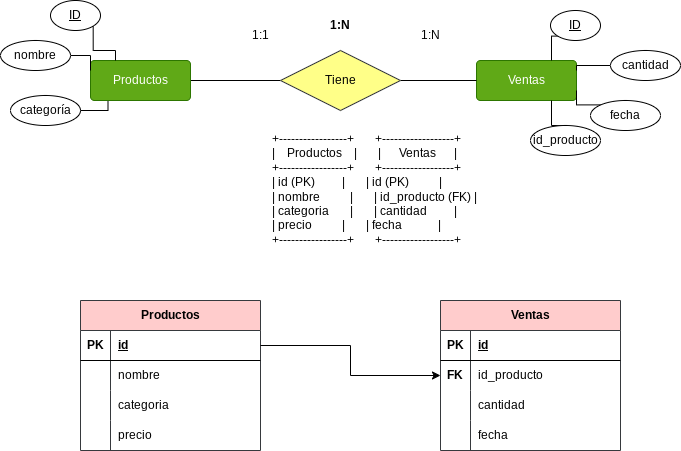

The diagram above was exported from draw.io. Its source (the exported page's mxGraphModel, read from the mxfile embedded in the PNG):
<mxGraphModel dx="1050" dy="522" grid="1" gridSize="10" guides="1" tooltips="1" connect="1" arrows="1" fold="1" page="1" pageScale="1" pageWidth="827" pageHeight="1169" math="0" shadow="0">
  <root>
    <mxCell id="0" />
    <mxCell id="1" parent="0" />
    <mxCell id="BQB4LDkK-kduXzE50Ksh-1" value="Ventas" style="rounded=1;arcSize=10;whiteSpace=wrap;html=1;align=center;fillColor=#60a917;fontColor=#ffffff;strokeColor=#2D7600;" vertex="1" parent="1">
      <mxGeometry x="576" y="60" width="100" height="40" as="geometry" />
    </mxCell>
    <mxCell id="BQB4LDkK-kduXzE50Ksh-13" style="edgeStyle=orthogonalEdgeStyle;rounded=0;orthogonalLoop=1;jettySize=auto;html=1;exitX=1;exitY=0.5;exitDx=0;exitDy=0;entryX=0;entryY=0.5;entryDx=0;entryDy=0;endArrow=none;endFill=0;" edge="1" parent="1" source="BQB4LDkK-kduXzE50Ksh-2" target="BQB4LDkK-kduXzE50Ksh-3">
      <mxGeometry relative="1" as="geometry" />
    </mxCell>
    <mxCell id="BQB4LDkK-kduXzE50Ksh-2" value="Productos" style="rounded=1;arcSize=10;whiteSpace=wrap;html=1;align=center;fillColor=#60a917;fontColor=#ffffff;strokeColor=#2D7600;" vertex="1" parent="1">
      <mxGeometry x="190" y="60" width="100" height="40" as="geometry" />
    </mxCell>
    <mxCell id="BQB4LDkK-kduXzE50Ksh-14" style="edgeStyle=orthogonalEdgeStyle;rounded=0;orthogonalLoop=1;jettySize=auto;html=1;exitX=1;exitY=0.5;exitDx=0;exitDy=0;endArrow=none;endFill=0;" edge="1" parent="1" source="BQB4LDkK-kduXzE50Ksh-3" target="BQB4LDkK-kduXzE50Ksh-1">
      <mxGeometry relative="1" as="geometry" />
    </mxCell>
    <mxCell id="BQB4LDkK-kduXzE50Ksh-3" value="Tiene" style="shape=rhombus;perimeter=rhombusPerimeter;whiteSpace=wrap;html=1;align=center;fillColor=#ffff88;strokeColor=#36393d;" vertex="1" parent="1">
      <mxGeometry x="380" y="50" width="120" height="60" as="geometry" />
    </mxCell>
    <mxCell id="BQB4LDkK-kduXzE50Ksh-21" style="edgeStyle=orthogonalEdgeStyle;rounded=0;orthogonalLoop=1;jettySize=auto;html=1;exitX=0;exitY=1;exitDx=0;exitDy=0;entryX=0.75;entryY=0;entryDx=0;entryDy=0;endArrow=none;endFill=0;" edge="1" parent="1" source="BQB4LDkK-kduXzE50Ksh-4" target="BQB4LDkK-kduXzE50Ksh-1">
      <mxGeometry relative="1" as="geometry" />
    </mxCell>
    <mxCell id="BQB4LDkK-kduXzE50Ksh-4" value="&lt;u&gt;ID&lt;/u&gt;" style="ellipse;whiteSpace=wrap;html=1;align=center;" vertex="1" parent="1">
      <mxGeometry x="650" y="10" width="50" height="30" as="geometry" />
    </mxCell>
    <mxCell id="BQB4LDkK-kduXzE50Ksh-5" value="categoría" style="ellipse;whiteSpace=wrap;html=1;align=center;" vertex="1" parent="1">
      <mxGeometry x="110" y="95" width="70" height="30" as="geometry" />
    </mxCell>
    <mxCell id="BQB4LDkK-kduXzE50Ksh-19" style="edgeStyle=orthogonalEdgeStyle;rounded=0;orthogonalLoop=1;jettySize=auto;html=1;exitX=1;exitY=0.5;exitDx=0;exitDy=0;entryX=0;entryY=0.25;entryDx=0;entryDy=0;endArrow=none;endFill=0;" edge="1" parent="1" source="BQB4LDkK-kduXzE50Ksh-6" target="BQB4LDkK-kduXzE50Ksh-2">
      <mxGeometry relative="1" as="geometry" />
    </mxCell>
    <mxCell id="BQB4LDkK-kduXzE50Ksh-6" value="nombre" style="ellipse;whiteSpace=wrap;html=1;align=center;" vertex="1" parent="1">
      <mxGeometry x="100" y="40" width="70" height="30" as="geometry" />
    </mxCell>
    <mxCell id="BQB4LDkK-kduXzE50Ksh-22" style="edgeStyle=orthogonalEdgeStyle;rounded=0;orthogonalLoop=1;jettySize=auto;html=1;exitX=0;exitY=0.5;exitDx=0;exitDy=0;entryX=1;entryY=0.25;entryDx=0;entryDy=0;endArrow=none;endFill=0;" edge="1" parent="1" source="BQB4LDkK-kduXzE50Ksh-8" target="BQB4LDkK-kduXzE50Ksh-1">
      <mxGeometry relative="1" as="geometry" />
    </mxCell>
    <mxCell id="BQB4LDkK-kduXzE50Ksh-8" value="cantidad" style="ellipse;whiteSpace=wrap;html=1;align=center;" vertex="1" parent="1">
      <mxGeometry x="710" y="50" width="70" height="30" as="geometry" />
    </mxCell>
    <mxCell id="BQB4LDkK-kduXzE50Ksh-24" style="edgeStyle=orthogonalEdgeStyle;rounded=0;orthogonalLoop=1;jettySize=auto;html=1;exitX=0;exitY=0;exitDx=0;exitDy=0;entryX=1;entryY=0.75;entryDx=0;entryDy=0;endArrow=none;endFill=0;" edge="1" parent="1" source="BQB4LDkK-kduXzE50Ksh-11" target="BQB4LDkK-kduXzE50Ksh-1">
      <mxGeometry relative="1" as="geometry" />
    </mxCell>
    <mxCell id="BQB4LDkK-kduXzE50Ksh-11" value="fecha" style="ellipse;whiteSpace=wrap;html=1;align=center;" vertex="1" parent="1">
      <mxGeometry x="690" y="100" width="70" height="30" as="geometry" />
    </mxCell>
    <mxCell id="BQB4LDkK-kduXzE50Ksh-18" style="edgeStyle=orthogonalEdgeStyle;rounded=0;orthogonalLoop=1;jettySize=auto;html=1;exitX=1;exitY=1;exitDx=0;exitDy=0;entryX=0.25;entryY=0;entryDx=0;entryDy=0;endArrow=none;endFill=0;" edge="1" parent="1" source="BQB4LDkK-kduXzE50Ksh-15" target="BQB4LDkK-kduXzE50Ksh-2">
      <mxGeometry relative="1" as="geometry" />
    </mxCell>
    <mxCell id="BQB4LDkK-kduXzE50Ksh-15" value="&lt;u&gt;ID&lt;/u&gt;" style="ellipse;whiteSpace=wrap;html=1;align=center;" vertex="1" parent="1">
      <mxGeometry x="150" width="50" height="30" as="geometry" />
    </mxCell>
    <mxCell id="BQB4LDkK-kduXzE50Ksh-23" style="edgeStyle=orthogonalEdgeStyle;rounded=0;orthogonalLoop=1;jettySize=auto;html=1;exitX=0.5;exitY=0;exitDx=0;exitDy=0;entryX=0.75;entryY=1;entryDx=0;entryDy=0;endArrow=none;endFill=0;" edge="1" parent="1" source="BQB4LDkK-kduXzE50Ksh-17" target="BQB4LDkK-kduXzE50Ksh-1">
      <mxGeometry relative="1" as="geometry" />
    </mxCell>
    <mxCell id="BQB4LDkK-kduXzE50Ksh-17" value="id_producto" style="ellipse;whiteSpace=wrap;html=1;align=center;" vertex="1" parent="1">
      <mxGeometry x="630" y="125" width="70" height="30" as="geometry" />
    </mxCell>
    <mxCell id="BQB4LDkK-kduXzE50Ksh-20" style="edgeStyle=orthogonalEdgeStyle;rounded=0;orthogonalLoop=1;jettySize=auto;html=1;exitX=1;exitY=0.5;exitDx=0;exitDy=0;entryX=0.175;entryY=1.021;entryDx=0;entryDy=0;entryPerimeter=0;endArrow=none;endFill=0;" edge="1" parent="1" source="BQB4LDkK-kduXzE50Ksh-5" target="BQB4LDkK-kduXzE50Ksh-2">
      <mxGeometry relative="1" as="geometry" />
    </mxCell>
    <mxCell id="BQB4LDkK-kduXzE50Ksh-25" value="1:N" style="text;html=1;strokeColor=none;fillColor=none;align=center;verticalAlign=middle;whiteSpace=wrap;rounded=0;" vertex="1" parent="1">
      <mxGeometry x="500" y="20" width="60" height="30" as="geometry" />
    </mxCell>
    <mxCell id="BQB4LDkK-kduXzE50Ksh-26" value="1:1" style="text;html=1;strokeColor=none;fillColor=none;align=center;verticalAlign=middle;whiteSpace=wrap;rounded=0;" vertex="1" parent="1">
      <mxGeometry x="330" y="20" width="60" height="30" as="geometry" />
    </mxCell>
    <mxCell id="BQB4LDkK-kduXzE50Ksh-27" value="&lt;b&gt;1:N&lt;/b&gt;" style="text;html=1;strokeColor=none;fillColor=none;align=center;verticalAlign=middle;whiteSpace=wrap;rounded=0;" vertex="1" parent="1">
      <mxGeometry x="410" y="10" width="60" height="30" as="geometry" />
    </mxCell>
    <mxCell id="BQB4LDkK-kduXzE50Ksh-28" value="+-----------------+       +------------------+&#10;|    Productos    |       |      Ventas      |&#10;+-----------------+       +------------------+&#10;| id (PK)         |       | id (PK)          |&#10;| nombre          |       | id_producto (FK) |&#10;| categoria       |       | cantidad         |&#10;| precio          |       | fecha            |&#10;+-----------------+       +------------------+" style="text;whiteSpace=wrap;" vertex="1" parent="1">
      <mxGeometry x="370" y="125" width="320" height="230" as="geometry" />
    </mxCell>
    <mxCell id="BQB4LDkK-kduXzE50Ksh-29" value="Productos" style="shape=table;startSize=30;container=1;collapsible=1;childLayout=tableLayout;fixedRows=1;rowLines=0;fontStyle=1;align=center;resizeLast=1;html=1;fillColor=#ffcccc;strokeColor=#36393d;" vertex="1" parent="1">
      <mxGeometry x="180" y="300" width="180" height="150" as="geometry" />
    </mxCell>
    <mxCell id="BQB4LDkK-kduXzE50Ksh-30" value="" style="shape=tableRow;horizontal=0;startSize=0;swimlaneHead=0;swimlaneBody=0;fillColor=none;collapsible=0;dropTarget=0;points=[[0,0.5],[1,0.5]];portConstraint=eastwest;top=0;left=0;right=0;bottom=1;" vertex="1" parent="BQB4LDkK-kduXzE50Ksh-29">
      <mxGeometry y="30" width="180" height="30" as="geometry" />
    </mxCell>
    <mxCell id="BQB4LDkK-kduXzE50Ksh-31" value="PK" style="shape=partialRectangle;connectable=0;fillColor=none;top=0;left=0;bottom=0;right=0;fontStyle=1;overflow=hidden;whiteSpace=wrap;html=1;" vertex="1" parent="BQB4LDkK-kduXzE50Ksh-30">
      <mxGeometry width="30" height="30" as="geometry">
        <mxRectangle width="30" height="30" as="alternateBounds" />
      </mxGeometry>
    </mxCell>
    <mxCell id="BQB4LDkK-kduXzE50Ksh-32" value="id" style="shape=partialRectangle;connectable=0;fillColor=none;top=0;left=0;bottom=0;right=0;align=left;spacingLeft=6;fontStyle=5;overflow=hidden;whiteSpace=wrap;html=1;" vertex="1" parent="BQB4LDkK-kduXzE50Ksh-30">
      <mxGeometry x="30" width="150" height="30" as="geometry">
        <mxRectangle width="150" height="30" as="alternateBounds" />
      </mxGeometry>
    </mxCell>
    <mxCell id="BQB4LDkK-kduXzE50Ksh-33" value="" style="shape=tableRow;horizontal=0;startSize=0;swimlaneHead=0;swimlaneBody=0;fillColor=none;collapsible=0;dropTarget=0;points=[[0,0.5],[1,0.5]];portConstraint=eastwest;top=0;left=0;right=0;bottom=0;" vertex="1" parent="BQB4LDkK-kduXzE50Ksh-29">
      <mxGeometry y="60" width="180" height="30" as="geometry" />
    </mxCell>
    <mxCell id="BQB4LDkK-kduXzE50Ksh-34" value="" style="shape=partialRectangle;connectable=0;fillColor=none;top=0;left=0;bottom=0;right=0;editable=1;overflow=hidden;whiteSpace=wrap;html=1;" vertex="1" parent="BQB4LDkK-kduXzE50Ksh-33">
      <mxGeometry width="30" height="30" as="geometry">
        <mxRectangle width="30" height="30" as="alternateBounds" />
      </mxGeometry>
    </mxCell>
    <mxCell id="BQB4LDkK-kduXzE50Ksh-35" value="nombre" style="shape=partialRectangle;connectable=0;fillColor=none;top=0;left=0;bottom=0;right=0;align=left;spacingLeft=6;overflow=hidden;whiteSpace=wrap;html=1;" vertex="1" parent="BQB4LDkK-kduXzE50Ksh-33">
      <mxGeometry x="30" width="150" height="30" as="geometry">
        <mxRectangle width="150" height="30" as="alternateBounds" />
      </mxGeometry>
    </mxCell>
    <mxCell id="BQB4LDkK-kduXzE50Ksh-36" value="" style="shape=tableRow;horizontal=0;startSize=0;swimlaneHead=0;swimlaneBody=0;fillColor=none;collapsible=0;dropTarget=0;points=[[0,0.5],[1,0.5]];portConstraint=eastwest;top=0;left=0;right=0;bottom=0;" vertex="1" parent="BQB4LDkK-kduXzE50Ksh-29">
      <mxGeometry y="90" width="180" height="30" as="geometry" />
    </mxCell>
    <mxCell id="BQB4LDkK-kduXzE50Ksh-37" value="" style="shape=partialRectangle;connectable=0;fillColor=none;top=0;left=0;bottom=0;right=0;editable=1;overflow=hidden;whiteSpace=wrap;html=1;" vertex="1" parent="BQB4LDkK-kduXzE50Ksh-36">
      <mxGeometry width="30" height="30" as="geometry">
        <mxRectangle width="30" height="30" as="alternateBounds" />
      </mxGeometry>
    </mxCell>
    <mxCell id="BQB4LDkK-kduXzE50Ksh-38" value="categoria" style="shape=partialRectangle;connectable=0;fillColor=none;top=0;left=0;bottom=0;right=0;align=left;spacingLeft=6;overflow=hidden;whiteSpace=wrap;html=1;" vertex="1" parent="BQB4LDkK-kduXzE50Ksh-36">
      <mxGeometry x="30" width="150" height="30" as="geometry">
        <mxRectangle width="150" height="30" as="alternateBounds" />
      </mxGeometry>
    </mxCell>
    <mxCell id="BQB4LDkK-kduXzE50Ksh-39" value="" style="shape=tableRow;horizontal=0;startSize=0;swimlaneHead=0;swimlaneBody=0;fillColor=none;collapsible=0;dropTarget=0;points=[[0,0.5],[1,0.5]];portConstraint=eastwest;top=0;left=0;right=0;bottom=0;" vertex="1" parent="BQB4LDkK-kduXzE50Ksh-29">
      <mxGeometry y="120" width="180" height="30" as="geometry" />
    </mxCell>
    <mxCell id="BQB4LDkK-kduXzE50Ksh-40" value="" style="shape=partialRectangle;connectable=0;fillColor=none;top=0;left=0;bottom=0;right=0;editable=1;overflow=hidden;whiteSpace=wrap;html=1;" vertex="1" parent="BQB4LDkK-kduXzE50Ksh-39">
      <mxGeometry width="30" height="30" as="geometry">
        <mxRectangle width="30" height="30" as="alternateBounds" />
      </mxGeometry>
    </mxCell>
    <mxCell id="BQB4LDkK-kduXzE50Ksh-41" value="precio" style="shape=partialRectangle;connectable=0;fillColor=none;top=0;left=0;bottom=0;right=0;align=left;spacingLeft=6;overflow=hidden;whiteSpace=wrap;html=1;" vertex="1" parent="BQB4LDkK-kduXzE50Ksh-39">
      <mxGeometry x="30" width="150" height="30" as="geometry">
        <mxRectangle width="150" height="30" as="alternateBounds" />
      </mxGeometry>
    </mxCell>
    <mxCell id="BQB4LDkK-kduXzE50Ksh-42" value="Ventas" style="shape=table;startSize=30;container=1;collapsible=1;childLayout=tableLayout;fixedRows=1;rowLines=0;fontStyle=1;align=center;resizeLast=1;html=1;fillColor=#ffcccc;strokeColor=#36393d;" vertex="1" parent="1">
      <mxGeometry x="540" y="300" width="180" height="150" as="geometry" />
    </mxCell>
    <mxCell id="BQB4LDkK-kduXzE50Ksh-43" value="" style="shape=tableRow;horizontal=0;startSize=0;swimlaneHead=0;swimlaneBody=0;fillColor=none;collapsible=0;dropTarget=0;points=[[0,0.5],[1,0.5]];portConstraint=eastwest;top=0;left=0;right=0;bottom=1;" vertex="1" parent="BQB4LDkK-kduXzE50Ksh-42">
      <mxGeometry y="30" width="180" height="30" as="geometry" />
    </mxCell>
    <mxCell id="BQB4LDkK-kduXzE50Ksh-44" value="PK" style="shape=partialRectangle;connectable=0;fillColor=none;top=0;left=0;bottom=0;right=0;fontStyle=1;overflow=hidden;whiteSpace=wrap;html=1;" vertex="1" parent="BQB4LDkK-kduXzE50Ksh-43">
      <mxGeometry width="30" height="30" as="geometry">
        <mxRectangle width="30" height="30" as="alternateBounds" />
      </mxGeometry>
    </mxCell>
    <mxCell id="BQB4LDkK-kduXzE50Ksh-45" value="id" style="shape=partialRectangle;connectable=0;fillColor=none;top=0;left=0;bottom=0;right=0;align=left;spacingLeft=6;fontStyle=5;overflow=hidden;whiteSpace=wrap;html=1;" vertex="1" parent="BQB4LDkK-kduXzE50Ksh-43">
      <mxGeometry x="30" width="150" height="30" as="geometry">
        <mxRectangle width="150" height="30" as="alternateBounds" />
      </mxGeometry>
    </mxCell>
    <mxCell id="BQB4LDkK-kduXzE50Ksh-46" value="" style="shape=tableRow;horizontal=0;startSize=0;swimlaneHead=0;swimlaneBody=0;fillColor=none;collapsible=0;dropTarget=0;points=[[0,0.5],[1,0.5]];portConstraint=eastwest;top=0;left=0;right=0;bottom=0;" vertex="1" parent="BQB4LDkK-kduXzE50Ksh-42">
      <mxGeometry y="60" width="180" height="30" as="geometry" />
    </mxCell>
    <mxCell id="BQB4LDkK-kduXzE50Ksh-47" value="&lt;b&gt;FK&lt;/b&gt;" style="shape=partialRectangle;connectable=0;fillColor=none;top=0;left=0;bottom=0;right=0;editable=1;overflow=hidden;whiteSpace=wrap;html=1;" vertex="1" parent="BQB4LDkK-kduXzE50Ksh-46">
      <mxGeometry width="30" height="30" as="geometry">
        <mxRectangle width="30" height="30" as="alternateBounds" />
      </mxGeometry>
    </mxCell>
    <mxCell id="BQB4LDkK-kduXzE50Ksh-48" value="id_producto" style="shape=partialRectangle;connectable=0;fillColor=none;top=0;left=0;bottom=0;right=0;align=left;spacingLeft=6;overflow=hidden;whiteSpace=wrap;html=1;" vertex="1" parent="BQB4LDkK-kduXzE50Ksh-46">
      <mxGeometry x="30" width="150" height="30" as="geometry">
        <mxRectangle width="150" height="30" as="alternateBounds" />
      </mxGeometry>
    </mxCell>
    <mxCell id="BQB4LDkK-kduXzE50Ksh-49" value="" style="shape=tableRow;horizontal=0;startSize=0;swimlaneHead=0;swimlaneBody=0;fillColor=none;collapsible=0;dropTarget=0;points=[[0,0.5],[1,0.5]];portConstraint=eastwest;top=0;left=0;right=0;bottom=0;" vertex="1" parent="BQB4LDkK-kduXzE50Ksh-42">
      <mxGeometry y="90" width="180" height="30" as="geometry" />
    </mxCell>
    <mxCell id="BQB4LDkK-kduXzE50Ksh-50" value="" style="shape=partialRectangle;connectable=0;fillColor=none;top=0;left=0;bottom=0;right=0;editable=1;overflow=hidden;whiteSpace=wrap;html=1;" vertex="1" parent="BQB4LDkK-kduXzE50Ksh-49">
      <mxGeometry width="30" height="30" as="geometry">
        <mxRectangle width="30" height="30" as="alternateBounds" />
      </mxGeometry>
    </mxCell>
    <mxCell id="BQB4LDkK-kduXzE50Ksh-51" value="cantidad" style="shape=partialRectangle;connectable=0;fillColor=none;top=0;left=0;bottom=0;right=0;align=left;spacingLeft=6;overflow=hidden;whiteSpace=wrap;html=1;" vertex="1" parent="BQB4LDkK-kduXzE50Ksh-49">
      <mxGeometry x="30" width="150" height="30" as="geometry">
        <mxRectangle width="150" height="30" as="alternateBounds" />
      </mxGeometry>
    </mxCell>
    <mxCell id="BQB4LDkK-kduXzE50Ksh-52" value="" style="shape=tableRow;horizontal=0;startSize=0;swimlaneHead=0;swimlaneBody=0;fillColor=none;collapsible=0;dropTarget=0;points=[[0,0.5],[1,0.5]];portConstraint=eastwest;top=0;left=0;right=0;bottom=0;" vertex="1" parent="BQB4LDkK-kduXzE50Ksh-42">
      <mxGeometry y="120" width="180" height="30" as="geometry" />
    </mxCell>
    <mxCell id="BQB4LDkK-kduXzE50Ksh-53" value="" style="shape=partialRectangle;connectable=0;fillColor=none;top=0;left=0;bottom=0;right=0;editable=1;overflow=hidden;whiteSpace=wrap;html=1;" vertex="1" parent="BQB4LDkK-kduXzE50Ksh-52">
      <mxGeometry width="30" height="30" as="geometry">
        <mxRectangle width="30" height="30" as="alternateBounds" />
      </mxGeometry>
    </mxCell>
    <mxCell id="BQB4LDkK-kduXzE50Ksh-54" value="fecha" style="shape=partialRectangle;connectable=0;fillColor=none;top=0;left=0;bottom=0;right=0;align=left;spacingLeft=6;overflow=hidden;whiteSpace=wrap;html=1;" vertex="1" parent="BQB4LDkK-kduXzE50Ksh-52">
      <mxGeometry x="30" width="150" height="30" as="geometry">
        <mxRectangle width="150" height="30" as="alternateBounds" />
      </mxGeometry>
    </mxCell>
    <mxCell id="BQB4LDkK-kduXzE50Ksh-55" style="edgeStyle=orthogonalEdgeStyle;rounded=0;orthogonalLoop=1;jettySize=auto;html=1;exitX=1;exitY=0.5;exitDx=0;exitDy=0;entryX=0;entryY=0.5;entryDx=0;entryDy=0;" edge="1" parent="1" source="BQB4LDkK-kduXzE50Ksh-30" target="BQB4LDkK-kduXzE50Ksh-46">
      <mxGeometry relative="1" as="geometry" />
    </mxCell>
  </root>
</mxGraphModel>